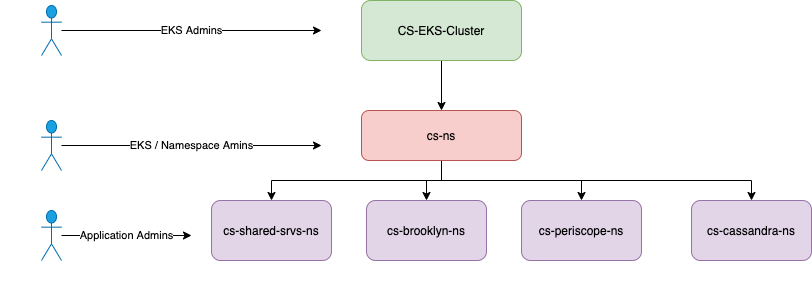

The diagram above was exported from draw.io. Its source (the exported page's mxGraphModel, read from the mxfile embedded in the PNG):
<mxGraphModel dx="1928" dy="733" grid="1" gridSize="10" guides="1" tooltips="1" connect="1" arrows="1" fold="1" page="1" pageScale="1" pageWidth="850" pageHeight="1100" math="0" shadow="0">
  <root>
    <mxCell id="0" />
    <mxCell id="1" parent="0" />
    <mxCell id="vJkHRG9juTGvKmG_vntO-28" style="edgeStyle=orthogonalEdgeStyle;rounded=0;orthogonalLoop=1;jettySize=auto;html=1;entryX=0.5;entryY=0;entryDx=0;entryDy=0;" edge="1" parent="1" source="vJkHRG9juTGvKmG_vntO-19" target="vJkHRG9juTGvKmG_vntO-23">
      <mxGeometry relative="1" as="geometry">
        <Array as="points">
          <mxPoint x="440" y="340" />
          <mxPoint x="270" y="340" />
        </Array>
      </mxGeometry>
    </mxCell>
    <mxCell id="vJkHRG9juTGvKmG_vntO-29" style="edgeStyle=orthogonalEdgeStyle;rounded=0;orthogonalLoop=1;jettySize=auto;html=1;entryX=0.5;entryY=0;entryDx=0;entryDy=0;" edge="1" parent="1" source="vJkHRG9juTGvKmG_vntO-19" target="vJkHRG9juTGvKmG_vntO-20">
      <mxGeometry relative="1" as="geometry" />
    </mxCell>
    <mxCell id="vJkHRG9juTGvKmG_vntO-30" style="edgeStyle=orthogonalEdgeStyle;rounded=0;orthogonalLoop=1;jettySize=auto;html=1;" edge="1" parent="1" source="vJkHRG9juTGvKmG_vntO-19" target="vJkHRG9juTGvKmG_vntO-21">
      <mxGeometry relative="1" as="geometry" />
    </mxCell>
    <mxCell id="vJkHRG9juTGvKmG_vntO-31" style="edgeStyle=orthogonalEdgeStyle;rounded=0;orthogonalLoop=1;jettySize=auto;html=1;" edge="1" parent="1" source="vJkHRG9juTGvKmG_vntO-19" target="vJkHRG9juTGvKmG_vntO-22">
      <mxGeometry relative="1" as="geometry">
        <Array as="points">
          <mxPoint x="440" y="340" />
          <mxPoint x="750" y="340" />
        </Array>
      </mxGeometry>
    </mxCell>
    <mxCell id="vJkHRG9juTGvKmG_vntO-19" value="cs-ns" style="rounded=1;whiteSpace=wrap;html=1;fillColor=#f8cecc;strokeColor=#b85450;" vertex="1" parent="1">
      <mxGeometry x="360" y="270" width="160" height="50" as="geometry" />
    </mxCell>
    <mxCell id="vJkHRG9juTGvKmG_vntO-20" value="cs-brooklyn-ns" style="rounded=1;whiteSpace=wrap;html=1;fillColor=#e1d5e7;strokeColor=#9673a6;" vertex="1" parent="1">
      <mxGeometry x="365" y="360" width="120" height="60" as="geometry" />
    </mxCell>
    <mxCell id="vJkHRG9juTGvKmG_vntO-21" value="cs-periscope-ns" style="rounded=1;whiteSpace=wrap;html=1;fillColor=#e1d5e7;strokeColor=#9673a6;" vertex="1" parent="1">
      <mxGeometry x="520" y="360" width="120" height="60" as="geometry" />
    </mxCell>
    <mxCell id="vJkHRG9juTGvKmG_vntO-22" value="cs-cassandra-ns" style="rounded=1;whiteSpace=wrap;html=1;fillColor=#e1d5e7;strokeColor=#9673a6;" vertex="1" parent="1">
      <mxGeometry x="690" y="360" width="120" height="60" as="geometry" />
    </mxCell>
    <mxCell id="vJkHRG9juTGvKmG_vntO-23" value="cs-shared-srvs-ns" style="rounded=1;whiteSpace=wrap;html=1;fillColor=#e1d5e7;strokeColor=#9673a6;" vertex="1" parent="1">
      <mxGeometry x="210" y="360" width="120" height="60" as="geometry" />
    </mxCell>
    <mxCell id="vJkHRG9juTGvKmG_vntO-32" style="edgeStyle=orthogonalEdgeStyle;rounded=0;orthogonalLoop=1;jettySize=auto;html=1;entryX=0.5;entryY=0;entryDx=0;entryDy=0;" edge="1" parent="1" source="vJkHRG9juTGvKmG_vntO-25" target="vJkHRG9juTGvKmG_vntO-19">
      <mxGeometry relative="1" as="geometry" />
    </mxCell>
    <mxCell id="vJkHRG9juTGvKmG_vntO-25" value="CS-EKS-Cluster" style="rounded=1;whiteSpace=wrap;html=1;fillColor=#d5e8d4;strokeColor=#82b366;" vertex="1" parent="1">
      <mxGeometry x="360" y="160" width="160" height="60" as="geometry" />
    </mxCell>
    <mxCell id="vJkHRG9juTGvKmG_vntO-33" value="EKS / Namespace Amins" style="edgeStyle=orthogonalEdgeStyle;rounded=0;orthogonalLoop=1;jettySize=auto;html=1;" edge="1" parent="1" source="vJkHRG9juTGvKmG_vntO-26">
      <mxGeometry relative="1" as="geometry">
        <mxPoint x="320" y="305" as="targetPoint" />
      </mxGeometry>
    </mxCell>
    <mxCell id="vJkHRG9juTGvKmG_vntO-26" value="CS Admins" style="shape=umlActor;verticalLabelPosition=bottom;verticalAlign=top;html=1;outlineConnect=0;fillColor=#1ba1e2;strokeColor=#006EAF;fontColor=#ffffff;" vertex="1" parent="1">
      <mxGeometry x="40" y="280" width="20" height="50" as="geometry" />
    </mxCell>
    <mxCell id="vJkHRG9juTGvKmG_vntO-34" value="Application Admins" style="edgeStyle=orthogonalEdgeStyle;rounded=0;orthogonalLoop=1;jettySize=auto;html=1;" edge="1" parent="1" source="vJkHRG9juTGvKmG_vntO-27">
      <mxGeometry relative="1" as="geometry">
        <mxPoint x="190" y="395" as="targetPoint" />
      </mxGeometry>
    </mxCell>
    <mxCell id="vJkHRG9juTGvKmG_vntO-27" value="Application Admins" style="shape=umlActor;verticalLabelPosition=bottom;verticalAlign=top;html=1;outlineConnect=0;fillColor=#1ba1e2;strokeColor=#006EAF;fontColor=#ffffff;" vertex="1" parent="1">
      <mxGeometry x="40" y="370" width="20" height="50" as="geometry" />
    </mxCell>
    <mxCell id="vJkHRG9juTGvKmG_vntO-36" value="EKS Admins" style="edgeStyle=orthogonalEdgeStyle;rounded=0;orthogonalLoop=1;jettySize=auto;html=1;" edge="1" parent="1" source="vJkHRG9juTGvKmG_vntO-35">
      <mxGeometry relative="1" as="geometry">
        <mxPoint x="320" y="190" as="targetPoint" />
      </mxGeometry>
    </mxCell>
    <mxCell id="vJkHRG9juTGvKmG_vntO-35" value="EKS&amp;nbsp;" style="shape=umlActor;verticalLabelPosition=bottom;verticalAlign=top;html=1;outlineConnect=0;fillColor=#1ba1e2;strokeColor=#006EAF;fontColor=#ffffff;" vertex="1" parent="1">
      <mxGeometry x="40" y="165" width="20" height="50" as="geometry" />
    </mxCell>
  </root>
</mxGraphModel>